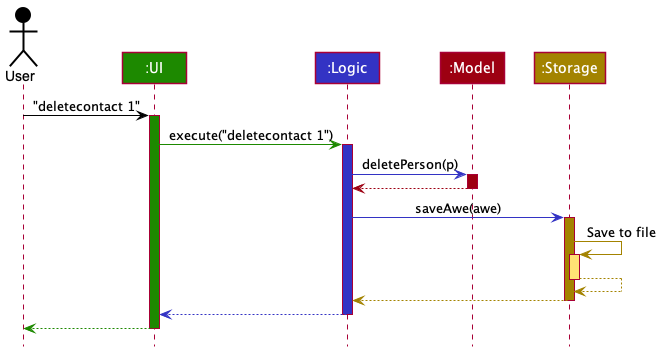

The diagram above was rendered by PlantUML. Its source (embedded in the PNG):
@startuml
!include style.puml

Actor User as user USER_COLOR
Participant ":UI" as ui UI_COLOR
Participant ":Logic" as logic LOGIC_COLOR
Participant ":Model" as model MODEL_COLOR
Participant ":Storage" as storage STORAGE_COLOR

user -[USER_COLOR]> ui : "deletecontact 1"
activate ui UI_COLOR

ui -[UI_COLOR]> logic : execute("deletecontact 1")
activate logic LOGIC_COLOR

logic -[LOGIC_COLOR]> model : deletePerson(p)
activate model MODEL_COLOR

model -[MODEL_COLOR]-> logic
deactivate model

logic -[LOGIC_COLOR]> storage : saveAwe(awe)
activate storage STORAGE_COLOR

storage -[STORAGE_COLOR]> storage : Save to file
activate storage STORAGE_COLOR_T1
storage --[STORAGE_COLOR]> storage
deactivate storage

storage --[STORAGE_COLOR]> logic
deactivate storage

logic --[LOGIC_COLOR]> ui
deactivate logic

ui--[UI_COLOR]> user
deactivate ui
@enduml